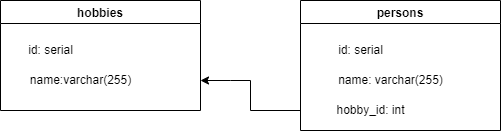

The diagram above was exported from draw.io. Its source (the exported page's mxGraphModel, read from the mxfile embedded in the PNG):
<mxGraphModel dx="1382" dy="764" grid="1" gridSize="10" guides="1" tooltips="1" connect="1" arrows="1" fold="1" page="1" pageScale="1" pageWidth="827" pageHeight="1169" math="0" shadow="0">
  <root>
    <mxCell id="0" />
    <mxCell id="1" parent="0" />
    <mxCell id="89D5yh77OnAFTtejZ9kF-1" value="hobbies" style="swimlane;" parent="1" vertex="1">
      <mxGeometry x="80" y="70" width="200" height="110" as="geometry" />
    </mxCell>
    <mxCell id="89D5yh77OnAFTtejZ9kF-2" value="id: serial" style="text;html=1;align=center;verticalAlign=middle;resizable=0;points=[];autosize=1;strokeColor=none;fillColor=none;" parent="89D5yh77OnAFTtejZ9kF-1" vertex="1">
      <mxGeometry x="20" y="40" width="60" height="20" as="geometry" />
    </mxCell>
    <mxCell id="89D5yh77OnAFTtejZ9kF-3" value="name:varchar(255)" style="text;html=1;align=center;verticalAlign=middle;resizable=0;points=[];autosize=1;strokeColor=none;fillColor=none;" parent="89D5yh77OnAFTtejZ9kF-1" vertex="1">
      <mxGeometry x="20" y="70" width="120" height="20" as="geometry" />
    </mxCell>
    <mxCell id="89D5yh77OnAFTtejZ9kF-4" value="persons" style="swimlane;" parent="1" vertex="1">
      <mxGeometry x="380" y="70" width="200" height="130" as="geometry" />
    </mxCell>
    <mxCell id="89D5yh77OnAFTtejZ9kF-5" value="id: serial" style="text;html=1;align=center;verticalAlign=middle;resizable=0;points=[];autosize=1;strokeColor=none;fillColor=none;" parent="89D5yh77OnAFTtejZ9kF-4" vertex="1">
      <mxGeometry x="30" y="40" width="60" height="20" as="geometry" />
    </mxCell>
    <mxCell id="89D5yh77OnAFTtejZ9kF-6" value="name: varchar(255)" style="text;html=1;align=center;verticalAlign=middle;resizable=0;points=[];autosize=1;strokeColor=none;fillColor=none;" parent="89D5yh77OnAFTtejZ9kF-4" vertex="1">
      <mxGeometry x="30" y="70" width="120" height="20" as="geometry" />
    </mxCell>
    <mxCell id="89D5yh77OnAFTtejZ9kF-7" value="hobby_id: int" style="text;html=1;align=center;verticalAlign=middle;resizable=0;points=[];autosize=1;strokeColor=none;fillColor=none;" parent="89D5yh77OnAFTtejZ9kF-4" vertex="1">
      <mxGeometry x="30" y="100" width="80" height="20" as="geometry" />
    </mxCell>
    <mxCell id="89D5yh77OnAFTtejZ9kF-8" value="" style="endArrow=classic;html=1;rounded=0;" parent="1" edge="1">
      <mxGeometry width="50" height="50" relative="1" as="geometry">
        <mxPoint x="380" y="180" as="sourcePoint" />
        <mxPoint x="280" y="150" as="targetPoint" />
        <Array as="points">
          <mxPoint x="330" y="180" />
          <mxPoint x="330" y="150" />
          <mxPoint x="310" y="150" />
        </Array>
      </mxGeometry>
    </mxCell>
  </root>
</mxGraphModel>